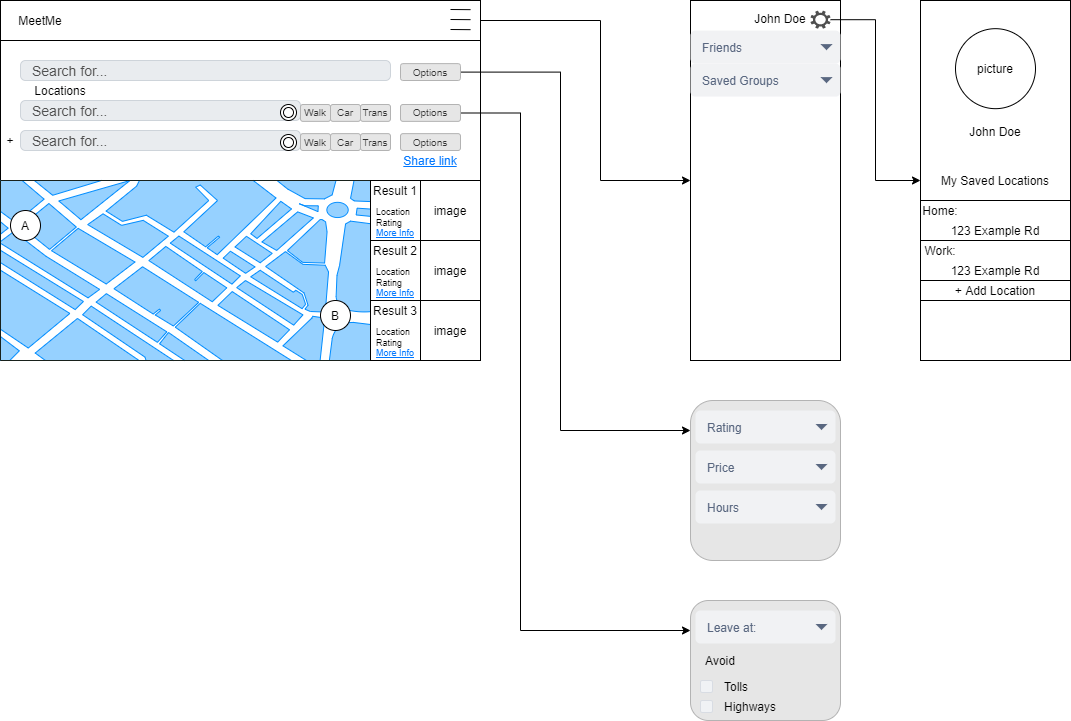

The diagram above was exported from draw.io. Its source (the exported page's mxGraphModel, read from the mxfile embedded in the PNG):
<mxGraphModel dx="1422" dy="714" grid="1" gridSize="10" guides="1" tooltips="1" connect="1" arrows="1" fold="1" page="1" pageScale="1" pageWidth="850" pageHeight="1100" math="0" shadow="0">
  <root>
    <mxCell id="0" />
    <mxCell id="1" parent="0" />
    <mxCell id="XhSbXdEGqFhJII49b9eb-1" value="" style="rounded=0;whiteSpace=wrap;html=1;" vertex="1" parent="1">
      <mxGeometry x="160" y="160" width="480" height="360" as="geometry" />
    </mxCell>
    <mxCell id="XhSbXdEGqFhJII49b9eb-29" value="" style="edgeStyle=orthogonalEdgeStyle;rounded=0;orthogonalLoop=1;jettySize=auto;html=1;" edge="1" parent="1" source="XhSbXdEGqFhJII49b9eb-2" target="XhSbXdEGqFhJII49b9eb-28">
      <mxGeometry relative="1" as="geometry">
        <Array as="points">
          <mxPoint x="760" y="180" />
          <mxPoint x="760" y="340" />
        </Array>
      </mxGeometry>
    </mxCell>
    <mxCell id="XhSbXdEGqFhJII49b9eb-2" value="" style="rounded=0;whiteSpace=wrap;html=1;" vertex="1" parent="1">
      <mxGeometry x="160" y="160" width="480" height="40" as="geometry" />
    </mxCell>
    <mxCell id="XhSbXdEGqFhJII49b9eb-3" value="MeetMe" style="text;html=1;strokeColor=none;fillColor=none;align=center;verticalAlign=middle;whiteSpace=wrap;rounded=0;" vertex="1" parent="1">
      <mxGeometry x="160" y="170" width="80" height="20" as="geometry" />
    </mxCell>
    <mxCell id="XhSbXdEGqFhJII49b9eb-8" value="" style="rounded=0;whiteSpace=wrap;html=1;" vertex="1" parent="1">
      <mxGeometry x="160" y="200" width="480" height="140" as="geometry" />
    </mxCell>
    <mxCell id="XhSbXdEGqFhJII49b9eb-9" value="Search for..." style="html=1;shadow=0;dashed=0;shape=mxgraph.bootstrap.rrect;rSize=5;strokeColor=#CED4DA;strokeWidth=1;fillColor=#E9ECEF;fontColor=#505050;whiteSpace=wrap;align=left;verticalAlign=middle;spacingLeft=10;fontSize=14;" vertex="1" parent="1">
      <mxGeometry x="180" y="220" width="370" height="20" as="geometry" />
    </mxCell>
    <mxCell id="XhSbXdEGqFhJII49b9eb-31" value="" style="edgeStyle=orthogonalEdgeStyle;rounded=0;orthogonalLoop=1;jettySize=auto;html=1;" edge="1" parent="1" source="XhSbXdEGqFhJII49b9eb-10" target="XhSbXdEGqFhJII49b9eb-30">
      <mxGeometry relative="1" as="geometry">
        <Array as="points">
          <mxPoint x="720" y="232" />
          <mxPoint x="720" y="590" />
        </Array>
      </mxGeometry>
    </mxCell>
    <mxCell id="XhSbXdEGqFhJII49b9eb-10" value="Options" style="rounded=1;html=1;shadow=0;dashed=0;whiteSpace=wrap;fontSize=10;fillColor=#E6E6E6;align=center;strokeColor=#B3B3B3;fontColor=#333333;" vertex="1" parent="1">
      <mxGeometry x="560" y="223.12" width="60" height="16.88" as="geometry" />
    </mxCell>
    <mxCell id="XhSbXdEGqFhJII49b9eb-11" value="Locations" style="text;html=1;strokeColor=none;fillColor=none;align=center;verticalAlign=middle;whiteSpace=wrap;rounded=0;" vertex="1" parent="1">
      <mxGeometry x="180" y="240" width="80" height="20" as="geometry" />
    </mxCell>
    <mxCell id="XhSbXdEGqFhJII49b9eb-12" value="Search for..." style="html=1;shadow=0;dashed=0;shape=mxgraph.bootstrap.rrect;rSize=5;strokeColor=#CED4DA;strokeWidth=1;fillColor=#E9ECEF;fontColor=#505050;whiteSpace=wrap;align=left;verticalAlign=middle;spacingLeft=10;fontSize=14;" vertex="1" parent="1">
      <mxGeometry x="180" y="260" width="280" height="20" as="geometry" />
    </mxCell>
    <mxCell id="XhSbXdEGqFhJII49b9eb-14" value="Search for..." style="html=1;shadow=0;dashed=0;shape=mxgraph.bootstrap.rrect;rSize=5;strokeColor=#CED4DA;strokeWidth=1;fillColor=#E9ECEF;fontColor=#505050;whiteSpace=wrap;align=left;verticalAlign=middle;spacingLeft=10;fontSize=14;" vertex="1" parent="1">
      <mxGeometry x="180" y="290" width="280" height="20" as="geometry" />
    </mxCell>
    <mxCell id="XhSbXdEGqFhJII49b9eb-15" value="Walk" style="rounded=1;html=1;shadow=0;dashed=0;whiteSpace=wrap;fontSize=10;fillColor=#E6E6E6;align=center;strokeColor=#B3B3B3;fontColor=#333333;" vertex="1" parent="1">
      <mxGeometry x="460" y="264" width="30" height="16.88" as="geometry" />
    </mxCell>
    <mxCell id="XhSbXdEGqFhJII49b9eb-16" value="Car" style="rounded=1;html=1;shadow=0;dashed=0;whiteSpace=wrap;fontSize=10;fillColor=#E6E6E6;align=center;strokeColor=#B3B3B3;fontColor=#333333;" vertex="1" parent="1">
      <mxGeometry x="490" y="264" width="30" height="16.88" as="geometry" />
    </mxCell>
    <mxCell id="XhSbXdEGqFhJII49b9eb-17" value="Trans" style="rounded=1;html=1;shadow=0;dashed=0;whiteSpace=wrap;fontSize=10;fillColor=#E6E6E6;align=center;strokeColor=#B3B3B3;fontColor=#333333;" vertex="1" parent="1">
      <mxGeometry x="520" y="264" width="30" height="16.88" as="geometry" />
    </mxCell>
    <mxCell id="XhSbXdEGqFhJII49b9eb-18" value="Walk" style="rounded=1;html=1;shadow=0;dashed=0;whiteSpace=wrap;fontSize=10;fillColor=#E6E6E6;align=center;strokeColor=#B3B3B3;fontColor=#333333;" vertex="1" parent="1">
      <mxGeometry x="460" y="293.12" width="30" height="16.88" as="geometry" />
    </mxCell>
    <mxCell id="XhSbXdEGqFhJII49b9eb-19" value="Car" style="rounded=1;html=1;shadow=0;dashed=0;whiteSpace=wrap;fontSize=10;fillColor=#E6E6E6;align=center;strokeColor=#B3B3B3;fontColor=#333333;" vertex="1" parent="1">
      <mxGeometry x="490" y="293.12" width="30" height="16.88" as="geometry" />
    </mxCell>
    <mxCell id="XhSbXdEGqFhJII49b9eb-20" value="Trans" style="rounded=1;html=1;shadow=0;dashed=0;whiteSpace=wrap;fontSize=10;fillColor=#E6E6E6;align=center;strokeColor=#B3B3B3;fontColor=#333333;" vertex="1" parent="1">
      <mxGeometry x="520" y="293.12" width="30" height="16.88" as="geometry" />
    </mxCell>
    <mxCell id="XhSbXdEGqFhJII49b9eb-42" value="" style="edgeStyle=orthogonalEdgeStyle;rounded=0;orthogonalLoop=1;jettySize=auto;html=1;" edge="1" parent="1" source="XhSbXdEGqFhJII49b9eb-21" target="XhSbXdEGqFhJII49b9eb-41">
      <mxGeometry relative="1" as="geometry">
        <Array as="points">
          <mxPoint x="680" y="272" />
          <mxPoint x="680" y="790" />
        </Array>
      </mxGeometry>
    </mxCell>
    <mxCell id="XhSbXdEGqFhJII49b9eb-21" value="Options" style="rounded=1;html=1;shadow=0;dashed=0;whiteSpace=wrap;fontSize=10;fillColor=#E6E6E6;align=center;strokeColor=#B3B3B3;fontColor=#333333;" vertex="1" parent="1">
      <mxGeometry x="560" y="264" width="60" height="16.88" as="geometry" />
    </mxCell>
    <mxCell id="XhSbXdEGqFhJII49b9eb-22" value="Options" style="rounded=1;html=1;shadow=0;dashed=0;whiteSpace=wrap;fontSize=10;fillColor=#E6E6E6;align=center;strokeColor=#B3B3B3;fontColor=#333333;" vertex="1" parent="1">
      <mxGeometry x="560" y="293.12" width="60" height="16.88" as="geometry" />
    </mxCell>
    <mxCell id="XhSbXdEGqFhJII49b9eb-23" value="+" style="text;html=1;strokeColor=none;fillColor=none;align=center;verticalAlign=middle;whiteSpace=wrap;rounded=0;" vertex="1" parent="1">
      <mxGeometry x="160" y="290" width="20" height="20" as="geometry" />
    </mxCell>
    <mxCell id="XhSbXdEGqFhJII49b9eb-24" value="" style="verticalLabelPosition=bottom;verticalAlign=top;html=1;shadow=0;dashed=0;strokeWidth=1;shape=mxgraph.ios.iBgMap;strokeColor=#18211b;strokeColor2=#008cff;fillColor2=#96D1FF;direction=south;" vertex="1" parent="1">
      <mxGeometry x="160" y="340" width="370" height="180" as="geometry" />
    </mxCell>
    <mxCell id="XhSbXdEGqFhJII49b9eb-25" value="A" style="ellipse;whiteSpace=wrap;html=1;aspect=fixed;" vertex="1" parent="1">
      <mxGeometry x="170" y="370" width="30" height="30" as="geometry" />
    </mxCell>
    <mxCell id="XhSbXdEGqFhJII49b9eb-26" value="B" style="ellipse;whiteSpace=wrap;html=1;aspect=fixed;" vertex="1" parent="1">
      <mxGeometry x="480" y="460" width="30" height="30" as="geometry" />
    </mxCell>
    <mxCell id="XhSbXdEGqFhJII49b9eb-27" value="" style="group" vertex="1" connectable="0" parent="1">
      <mxGeometry x="610" y="169" width="20" height="20.17" as="geometry" />
    </mxCell>
    <mxCell id="XhSbXdEGqFhJII49b9eb-5" value="" style="endArrow=none;html=1;" edge="1" parent="XhSbXdEGqFhJII49b9eb-27">
      <mxGeometry width="50" height="50" relative="1" as="geometry">
        <mxPoint as="sourcePoint" />
        <mxPoint x="20" y="0.1700000000000158" as="targetPoint" />
      </mxGeometry>
    </mxCell>
    <mxCell id="XhSbXdEGqFhJII49b9eb-6" value="" style="endArrow=none;html=1;" edge="1" parent="XhSbXdEGqFhJII49b9eb-27">
      <mxGeometry width="50" height="50" relative="1" as="geometry">
        <mxPoint y="9.999999999999993" as="sourcePoint" />
        <mxPoint x="20" y="10.170000000000009" as="targetPoint" />
      </mxGeometry>
    </mxCell>
    <mxCell id="XhSbXdEGqFhJII49b9eb-7" value="" style="endArrow=none;html=1;" edge="1" parent="XhSbXdEGqFhJII49b9eb-27">
      <mxGeometry width="50" height="50" relative="1" as="geometry">
        <mxPoint y="19.999999999999986" as="sourcePoint" />
        <mxPoint x="20" y="20.17" as="targetPoint" />
      </mxGeometry>
    </mxCell>
    <mxCell id="XhSbXdEGqFhJII49b9eb-28" value="" style="whiteSpace=wrap;html=1;rounded=0;" vertex="1" parent="1">
      <mxGeometry x="850" y="160" width="150" height="360" as="geometry" />
    </mxCell>
    <mxCell id="XhSbXdEGqFhJII49b9eb-30" value="" style="whiteSpace=wrap;html=1;rounded=1;shadow=0;dashed=0;fontSize=10;fontColor=#333333;strokeColor=#B3B3B3;fillColor=#E6E6E6;" vertex="1" parent="1">
      <mxGeometry x="850" y="560" width="150" height="160" as="geometry" />
    </mxCell>
    <mxCell id="XhSbXdEGqFhJII49b9eb-35" value="Rating" style="rounded=1;fillColor=#F1F2F4;strokeColor=none;html=1;fontColor=#596780;align=left;fontSize=12;spacingLeft=10" vertex="1" parent="1">
      <mxGeometry x="855" y="570" width="140" height="33" as="geometry" />
    </mxCell>
    <mxCell id="XhSbXdEGqFhJII49b9eb-36" value="" style="shape=triangle;direction=south;fillColor=#596780;strokeColor=none;html=1" vertex="1" parent="XhSbXdEGqFhJII49b9eb-35">
      <mxGeometry x="1" y="0.5" width="12" height="6" relative="1" as="geometry">
        <mxPoint x="-20" y="-3" as="offset" />
      </mxGeometry>
    </mxCell>
    <mxCell id="XhSbXdEGqFhJII49b9eb-37" value="Price" style="rounded=1;fillColor=#F1F2F4;strokeColor=none;html=1;fontColor=#596780;align=left;fontSize=12;spacingLeft=10" vertex="1" parent="1">
      <mxGeometry x="855" y="610" width="140" height="33" as="geometry" />
    </mxCell>
    <mxCell id="XhSbXdEGqFhJII49b9eb-38" value="" style="shape=triangle;direction=south;fillColor=#596780;strokeColor=none;html=1" vertex="1" parent="XhSbXdEGqFhJII49b9eb-37">
      <mxGeometry x="1" y="0.5" width="12" height="6" relative="1" as="geometry">
        <mxPoint x="-20" y="-3" as="offset" />
      </mxGeometry>
    </mxCell>
    <mxCell id="XhSbXdEGqFhJII49b9eb-39" value="Hours" style="rounded=1;fillColor=#F1F2F4;strokeColor=none;html=1;fontColor=#596780;align=left;fontSize=12;spacingLeft=10" vertex="1" parent="1">
      <mxGeometry x="855" y="650" width="140" height="33" as="geometry" />
    </mxCell>
    <mxCell id="XhSbXdEGqFhJII49b9eb-40" value="" style="shape=triangle;direction=south;fillColor=#596780;strokeColor=none;html=1" vertex="1" parent="XhSbXdEGqFhJII49b9eb-39">
      <mxGeometry x="1" y="0.5" width="12" height="6" relative="1" as="geometry">
        <mxPoint x="-20" y="-3" as="offset" />
      </mxGeometry>
    </mxCell>
    <mxCell id="XhSbXdEGqFhJII49b9eb-41" value="" style="whiteSpace=wrap;html=1;rounded=1;shadow=0;dashed=0;fontSize=10;fontColor=#333333;strokeColor=#B3B3B3;fillColor=#E6E6E6;" vertex="1" parent="1">
      <mxGeometry x="850" y="760" width="150" height="120" as="geometry" />
    </mxCell>
    <mxCell id="XhSbXdEGqFhJII49b9eb-43" value="Leave at:" style="rounded=1;fillColor=#F1F2F4;strokeColor=none;html=1;fontColor=#596780;align=left;fontSize=12;spacingLeft=10" vertex="1" parent="1">
      <mxGeometry x="855" y="770" width="140" height="33" as="geometry" />
    </mxCell>
    <mxCell id="XhSbXdEGqFhJII49b9eb-44" value="" style="shape=triangle;direction=south;fillColor=#596780;strokeColor=none;html=1" vertex="1" parent="XhSbXdEGqFhJII49b9eb-43">
      <mxGeometry x="1" y="0.5" width="12" height="6" relative="1" as="geometry">
        <mxPoint x="-20" y="-3" as="offset" />
      </mxGeometry>
    </mxCell>
    <mxCell id="XhSbXdEGqFhJII49b9eb-45" value="Avoid" style="text;html=1;strokeColor=none;fillColor=none;align=center;verticalAlign=middle;whiteSpace=wrap;rounded=0;" vertex="1" parent="1">
      <mxGeometry x="860" y="810" width="40" height="20" as="geometry" />
    </mxCell>
    <mxCell id="XhSbXdEGqFhJII49b9eb-46" value="Tolls" style="rounded=1;fillColor=#F0F2F5;strokeColor=#D8DCE3;align=left;verticalAlign=middle;fontStyle=0;fontSize=12;labelPosition=right;verticalLabelPosition=middle;spacingLeft=10;html=1;shadow=0;dashed=0" vertex="1" parent="1">
      <mxGeometry x="860" y="840" width="12" height="12" as="geometry" />
    </mxCell>
    <mxCell id="XhSbXdEGqFhJII49b9eb-49" value="Highways" style="rounded=1;fillColor=#F0F2F5;strokeColor=#D8DCE3;align=left;verticalAlign=middle;fontStyle=0;fontSize=12;labelPosition=right;verticalLabelPosition=middle;spacingLeft=10;html=1;shadow=0;dashed=0" vertex="1" parent="1">
      <mxGeometry x="860" y="860" width="12" height="12" as="geometry" />
    </mxCell>
    <mxCell id="XhSbXdEGqFhJII49b9eb-50" value="John Doe" style="text;html=1;strokeColor=none;fillColor=none;align=center;verticalAlign=middle;whiteSpace=wrap;rounded=0;" vertex="1" parent="1">
      <mxGeometry x="910" y="168.17" width="60" height="20" as="geometry" />
    </mxCell>
    <mxCell id="XhSbXdEGqFhJII49b9eb-51" value="Saved Groups" style="rounded=1;fillColor=#F1F2F4;strokeColor=none;html=1;fontColor=#596780;align=left;fontSize=12;spacingLeft=10" vertex="1" parent="1">
      <mxGeometry x="850" y="223.12" width="150" height="33" as="geometry" />
    </mxCell>
    <mxCell id="XhSbXdEGqFhJII49b9eb-52" value="" style="shape=triangle;direction=south;fillColor=#596780;strokeColor=none;html=1" vertex="1" parent="XhSbXdEGqFhJII49b9eb-51">
      <mxGeometry x="1" y="0.5" width="12" height="6" relative="1" as="geometry">
        <mxPoint x="-20" y="-3" as="offset" />
      </mxGeometry>
    </mxCell>
    <mxCell id="XhSbXdEGqFhJII49b9eb-53" value="Friends" style="rounded=1;fillColor=#F1F2F4;strokeColor=none;html=1;fontColor=#596780;align=left;fontSize=12;spacingLeft=10" vertex="1" parent="1">
      <mxGeometry x="850" y="190.12" width="150" height="33" as="geometry" />
    </mxCell>
    <mxCell id="XhSbXdEGqFhJII49b9eb-54" value="" style="shape=triangle;direction=south;fillColor=#596780;strokeColor=none;html=1" vertex="1" parent="XhSbXdEGqFhJII49b9eb-53">
      <mxGeometry x="1" y="0.5" width="12" height="6" relative="1" as="geometry">
        <mxPoint x="-20" y="-3" as="offset" />
      </mxGeometry>
    </mxCell>
    <mxCell id="XhSbXdEGqFhJII49b9eb-55" value="&lt;u&gt;&lt;font color=&quot;#0077ff&quot;&gt;Share link&lt;/font&gt;&lt;/u&gt;" style="text;html=1;strokeColor=none;fillColor=none;align=center;verticalAlign=middle;whiteSpace=wrap;rounded=0;" vertex="1" parent="1">
      <mxGeometry x="550" y="310" width="80" height="20" as="geometry" />
    </mxCell>
    <mxCell id="XhSbXdEGqFhJII49b9eb-74" style="edgeStyle=orthogonalEdgeStyle;rounded=0;orthogonalLoop=1;jettySize=auto;html=1;entryX=0;entryY=0.5;entryDx=0;entryDy=0;" edge="1" parent="1" source="XhSbXdEGqFhJII49b9eb-58" target="XhSbXdEGqFhJII49b9eb-69">
      <mxGeometry relative="1" as="geometry" />
    </mxCell>
    <mxCell id="XhSbXdEGqFhJII49b9eb-58" value="" style="pointerEvents=1;shadow=0;dashed=0;html=1;strokeColor=none;fillColor=#505050;labelPosition=center;verticalLabelPosition=bottom;verticalAlign=top;outlineConnect=0;align=center;shape=mxgraph.office.concepts.settings;" vertex="1" parent="1">
      <mxGeometry x="970" y="170.17" width="20" height="18" as="geometry" />
    </mxCell>
    <mxCell id="XhSbXdEGqFhJII49b9eb-61" value="" style="group" vertex="1" connectable="0" parent="1">
      <mxGeometry x="440" y="264" width="16" height="16" as="geometry" />
    </mxCell>
    <mxCell id="XhSbXdEGqFhJII49b9eb-59" value="" style="ellipse;whiteSpace=wrap;html=1;aspect=fixed;" vertex="1" parent="XhSbXdEGqFhJII49b9eb-61">
      <mxGeometry width="16" height="16" as="geometry" />
    </mxCell>
    <mxCell id="XhSbXdEGqFhJII49b9eb-60" value="" style="ellipse;whiteSpace=wrap;html=1;aspect=fixed;" vertex="1" parent="XhSbXdEGqFhJII49b9eb-61">
      <mxGeometry x="3" y="3" width="10" height="10" as="geometry" />
    </mxCell>
    <mxCell id="XhSbXdEGqFhJII49b9eb-62" value="" style="group" vertex="1" connectable="0" parent="1">
      <mxGeometry x="440" y="294" width="16" height="16" as="geometry" />
    </mxCell>
    <mxCell id="XhSbXdEGqFhJII49b9eb-63" value="" style="ellipse;whiteSpace=wrap;html=1;aspect=fixed;" vertex="1" parent="XhSbXdEGqFhJII49b9eb-62">
      <mxGeometry width="16" height="16" as="geometry" />
    </mxCell>
    <mxCell id="XhSbXdEGqFhJII49b9eb-64" value="" style="ellipse;whiteSpace=wrap;html=1;aspect=fixed;" vertex="1" parent="XhSbXdEGqFhJII49b9eb-62">
      <mxGeometry x="3" y="3" width="10" height="10" as="geometry" />
    </mxCell>
    <mxCell id="XhSbXdEGqFhJII49b9eb-66" value="" style="whiteSpace=wrap;html=1;rounded=0;" vertex="1" parent="1">
      <mxGeometry x="1080" y="160" width="150" height="360" as="geometry" />
    </mxCell>
    <mxCell id="XhSbXdEGqFhJII49b9eb-67" value="picture" style="ellipse;whiteSpace=wrap;html=1;aspect=fixed;" vertex="1" parent="1">
      <mxGeometry x="1115" y="188.17" width="80" height="80" as="geometry" />
    </mxCell>
    <mxCell id="XhSbXdEGqFhJII49b9eb-68" value="John Doe" style="text;html=1;strokeColor=none;fillColor=none;align=center;verticalAlign=middle;whiteSpace=wrap;rounded=0;" vertex="1" parent="1">
      <mxGeometry x="1080" y="281" width="150" height="20" as="geometry" />
    </mxCell>
    <mxCell id="XhSbXdEGqFhJII49b9eb-69" value="My Saved Locations" style="text;html=1;strokeColor=none;fillColor=none;align=center;verticalAlign=middle;whiteSpace=wrap;rounded=0;" vertex="1" parent="1">
      <mxGeometry x="1080" y="330" width="150" height="20" as="geometry" />
    </mxCell>
    <mxCell id="XhSbXdEGqFhJII49b9eb-75" value="" style="rounded=0;whiteSpace=wrap;html=1;" vertex="1" parent="1">
      <mxGeometry x="1080" y="360" width="150" height="40" as="geometry" />
    </mxCell>
    <mxCell id="XhSbXdEGqFhJII49b9eb-70" value="Home:" style="text;html=1;strokeColor=none;fillColor=none;align=center;verticalAlign=middle;whiteSpace=wrap;rounded=0;" vertex="1" parent="1">
      <mxGeometry x="1080" y="360" width="40" height="20" as="geometry" />
    </mxCell>
    <mxCell id="XhSbXdEGqFhJII49b9eb-71" value="123 Example Rd" style="text;html=1;strokeColor=none;fillColor=none;align=center;verticalAlign=middle;whiteSpace=wrap;rounded=0;" vertex="1" parent="1">
      <mxGeometry x="1080" y="380" width="150" height="20" as="geometry" />
    </mxCell>
    <mxCell id="XhSbXdEGqFhJII49b9eb-77" value="" style="rounded=0;whiteSpace=wrap;html=1;" vertex="1" parent="1">
      <mxGeometry x="1080" y="400" width="150" height="40" as="geometry" />
    </mxCell>
    <mxCell id="XhSbXdEGqFhJII49b9eb-78" value="Work:" style="text;html=1;strokeColor=none;fillColor=none;align=center;verticalAlign=middle;whiteSpace=wrap;rounded=0;" vertex="1" parent="1">
      <mxGeometry x="1080" y="400" width="40" height="20" as="geometry" />
    </mxCell>
    <mxCell id="XhSbXdEGqFhJII49b9eb-79" value="123 Example Rd" style="text;html=1;strokeColor=none;fillColor=none;align=center;verticalAlign=middle;whiteSpace=wrap;rounded=0;" vertex="1" parent="1">
      <mxGeometry x="1080" y="420" width="150" height="20" as="geometry" />
    </mxCell>
    <mxCell id="XhSbXdEGqFhJII49b9eb-83" value="+ Add Location" style="rounded=0;whiteSpace=wrap;html=1;" vertex="1" parent="1">
      <mxGeometry x="1080" y="440" width="150" height="20" as="geometry" />
    </mxCell>
    <mxCell id="XhSbXdEGqFhJII49b9eb-84" value="" style="rounded=0;whiteSpace=wrap;html=1;" vertex="1" parent="1">
      <mxGeometry x="530" y="340" width="110" height="60" as="geometry" />
    </mxCell>
    <mxCell id="XhSbXdEGqFhJII49b9eb-85" value="" style="rounded=0;whiteSpace=wrap;html=1;" vertex="1" parent="1">
      <mxGeometry x="530" y="400" width="110" height="60" as="geometry" />
    </mxCell>
    <mxCell id="XhSbXdEGqFhJII49b9eb-86" value="" style="rounded=0;whiteSpace=wrap;html=1;" vertex="1" parent="1">
      <mxGeometry x="530" y="460" width="110" height="60" as="geometry" />
    </mxCell>
    <mxCell id="XhSbXdEGqFhJII49b9eb-87" value="Result 1" style="text;html=1;strokeColor=none;fillColor=none;align=center;verticalAlign=middle;whiteSpace=wrap;rounded=0;" vertex="1" parent="1">
      <mxGeometry x="530" y="340" width="50" height="20" as="geometry" />
    </mxCell>
    <mxCell id="XhSbXdEGqFhJII49b9eb-88" value="&lt;div style=&quot;text-align: left&quot;&gt;&lt;span style=&quot;font-size: 9px&quot;&gt;Location&lt;/span&gt;&lt;/div&gt;&lt;font style=&quot;font-size: 9px&quot;&gt;&lt;div style=&quot;text-align: left&quot;&gt;&lt;span&gt;Rating&lt;/span&gt;&lt;/div&gt;&lt;div style=&quot;text-align: left&quot;&gt;&lt;u&gt;&lt;font color=&quot;#0077ff&quot;&gt;More Info&lt;/font&gt;&lt;/u&gt;&lt;/div&gt;&lt;/font&gt;" style="text;html=1;strokeColor=none;fillColor=none;align=center;verticalAlign=middle;whiteSpace=wrap;rounded=0;" vertex="1" parent="1">
      <mxGeometry x="530" y="370" width="50" height="20" as="geometry" />
    </mxCell>
    <mxCell id="XhSbXdEGqFhJII49b9eb-89" value="image" style="rounded=0;whiteSpace=wrap;html=1;" vertex="1" parent="1">
      <mxGeometry x="580" y="340" width="60" height="60" as="geometry" />
    </mxCell>
    <mxCell id="XhSbXdEGqFhJII49b9eb-91" value="" style="rounded=0;whiteSpace=wrap;html=1;" vertex="1" parent="1">
      <mxGeometry x="530" y="400" width="110" height="60" as="geometry" />
    </mxCell>
    <mxCell id="XhSbXdEGqFhJII49b9eb-92" value="Result 2" style="text;html=1;strokeColor=none;fillColor=none;align=center;verticalAlign=middle;whiteSpace=wrap;rounded=0;" vertex="1" parent="1">
      <mxGeometry x="530" y="400" width="50" height="20" as="geometry" />
    </mxCell>
    <mxCell id="XhSbXdEGqFhJII49b9eb-93" value="&lt;div style=&quot;text-align: left&quot;&gt;&lt;span style=&quot;font-size: 9px&quot;&gt;Location&lt;/span&gt;&lt;/div&gt;&lt;font style=&quot;font-size: 9px&quot;&gt;&lt;div style=&quot;text-align: left&quot;&gt;&lt;span&gt;Rating&lt;/span&gt;&lt;/div&gt;&lt;div style=&quot;text-align: left&quot;&gt;&lt;u&gt;&lt;font color=&quot;#0077ff&quot;&gt;More Info&lt;/font&gt;&lt;/u&gt;&lt;/div&gt;&lt;/font&gt;" style="text;html=1;strokeColor=none;fillColor=none;align=center;verticalAlign=middle;whiteSpace=wrap;rounded=0;" vertex="1" parent="1">
      <mxGeometry x="530" y="430" width="50" height="20" as="geometry" />
    </mxCell>
    <mxCell id="XhSbXdEGqFhJII49b9eb-94" value="image" style="rounded=0;whiteSpace=wrap;html=1;" vertex="1" parent="1">
      <mxGeometry x="580" y="400" width="60" height="60" as="geometry" />
    </mxCell>
    <mxCell id="XhSbXdEGqFhJII49b9eb-95" value="" style="rounded=0;whiteSpace=wrap;html=1;" vertex="1" parent="1">
      <mxGeometry x="530" y="460" width="110" height="60" as="geometry" />
    </mxCell>
    <mxCell id="XhSbXdEGqFhJII49b9eb-96" value="Result 3" style="text;html=1;strokeColor=none;fillColor=none;align=center;verticalAlign=middle;whiteSpace=wrap;rounded=0;" vertex="1" parent="1">
      <mxGeometry x="530" y="460" width="50" height="20" as="geometry" />
    </mxCell>
    <mxCell id="XhSbXdEGqFhJII49b9eb-97" value="&lt;div style=&quot;text-align: left&quot;&gt;&lt;span style=&quot;font-size: 9px&quot;&gt;Location&lt;/span&gt;&lt;/div&gt;&lt;font style=&quot;font-size: 9px&quot;&gt;&lt;div style=&quot;text-align: left&quot;&gt;&lt;span&gt;Rating&lt;/span&gt;&lt;/div&gt;&lt;div style=&quot;text-align: left&quot;&gt;&lt;u&gt;&lt;font color=&quot;#0077ff&quot;&gt;More Info&lt;/font&gt;&lt;/u&gt;&lt;/div&gt;&lt;/font&gt;" style="text;html=1;strokeColor=none;fillColor=none;align=center;verticalAlign=middle;whiteSpace=wrap;rounded=0;" vertex="1" parent="1">
      <mxGeometry x="530" y="490" width="50" height="20" as="geometry" />
    </mxCell>
    <mxCell id="XhSbXdEGqFhJII49b9eb-98" value="image" style="rounded=0;whiteSpace=wrap;html=1;" vertex="1" parent="1">
      <mxGeometry x="580" y="460" width="60" height="60" as="geometry" />
    </mxCell>
  </root>
</mxGraphModel>